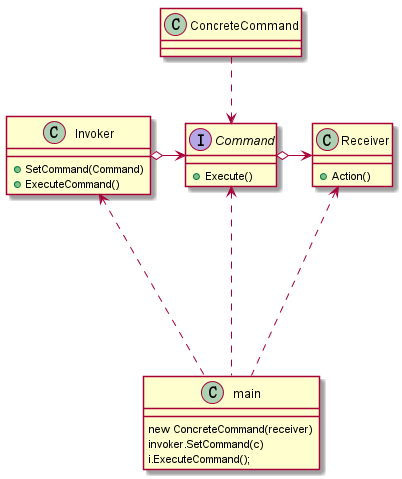

The diagram above was rendered by PlantUML. Its source (embedded in the PNG):
@startuml
class Invoker{
+SetCommand(Command)
+ExecuteCommand()
}
interface Command{
+Execute()
}

Invoker o-> Command
class Receiver{
+Action()
}
Command o->Receiver
ConcreteCommand ..>Command
class main{
new ConcreteCommand(receiver)
invoker.SetCommand(c)
i.ExecuteCommand();
}
main -up-..>Command
main-up-..>Invoker
main-up-..>Receiver
@enduml